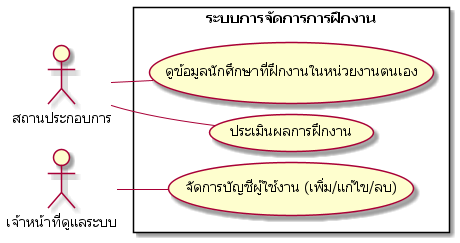

The diagram above was rendered by PlantUML. Its source (embedded in the PNG):
@startuml UseCaseDiagram_part2-2
skinparam defaultFontName "Tahoma"
' title "Use Case Diagram: ระบบการจัดการการฝึกงาน"

left to right direction
skinparam nodesep 10
skinparam ranksep 20

actor "สถานประกอบการ" as Company
actor "เจ้าหน้าที่ดูแลระบบ" as Admin

rectangle "ระบบการจัดการการฝึกงาน" {
  ' กลุ่มสถานประกอบการ (Employer/Company)
    usecase "ดูข้อมูลนักศึกษาที่ฝึกงานในหน่วยงานตนเอง" as ucc001
    usecase "ประเมินผลการฝึกงาน" as ucc002

  ' กลุ่มผู้ดูแลระบบ (Admin)
    usecase "จัดการบัญชีผู้ใช้งาน (เพิ่ม/แก้ไข/ลบ)" as uca001

}

' ความสัมพันธ์ของ Company
Company -- ucc001
Company -- ucc002

' ความสัมพันธ์ของ Admin
Admin -- uca001


@enduml